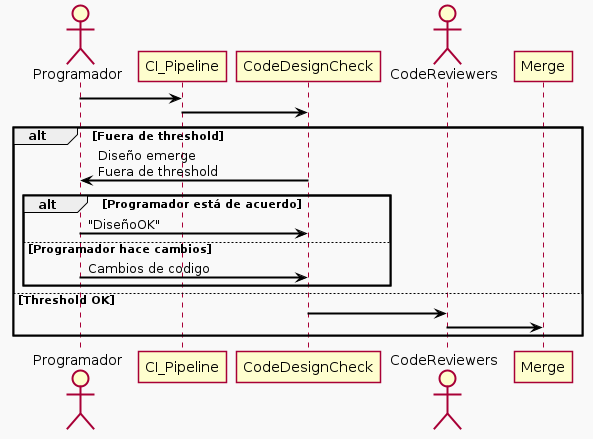

The diagram above was rendered by PlantUML. Its source (embedded in the PNG):
@startuml

skinparam packageStyle rectangle
skinparam shadowing false
skinparam backgroundColor #F9F9F9
skinparam packageBackgroundColor #DDDDDD
skinparam packageBorderColor #000000
skinparam arrowColor #000000
skinparam arrowThickness 2

actor Programador   
participant CI_Pipeline
participant CodeDesignCheck
actor CodeReviewers
participant Merge


Programador->CI_Pipeline
CI_Pipeline->CodeDesignCheck
alt Fuera de threshold
    CodeDesignCheck->Programador: Diseño emerge\nFuera de threshold
alt Programador está de acuerdo
    Programador->CodeDesignCheck: "DiseñoOK"
else Programador hace cambios
    Programador->CodeDesignCheck: Cambios de codigo
end
else Threshold OK
    CodeDesignCheck->CodeReviewers
    CodeReviewers -> Merge
end
@enduml